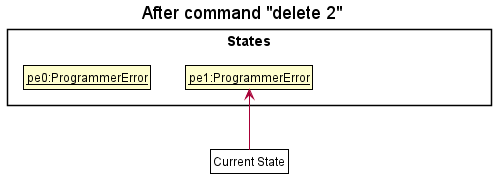

The diagram above was rendered by PlantUML. Its source (embedded in the PNG):
@startuml
!include ../style.puml
skinparam ClassFontColor #000000
skinparam ClassBorderColor #000000

title After command "delete 2"

package States <<rectangle>> {
    class State1 as "__pe0:ProgrammerError__"
    class State2 as "__pe1:ProgrammerError__"
    class State3 as "__pe2:ProgrammerError__"
}

State1 -[hidden]right-> State2
State2 -[hidden]right-> State3

hide State3

class Pointer as "Current State" #FFF

Pointer -up-> State2
@enduml